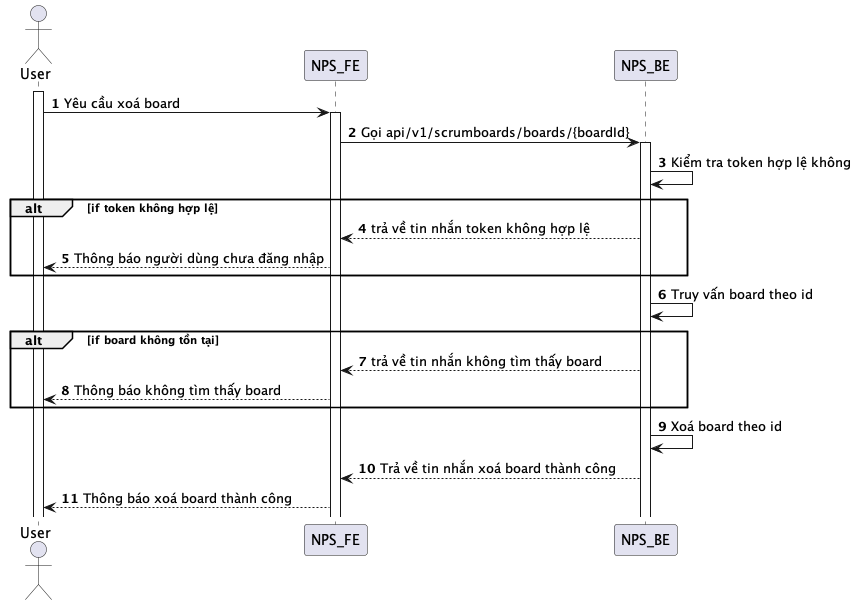

The diagram above was rendered by PlantUML. Its source (embedded in the PNG):
@startuml
autonumber
actor User
activate User
User -> NPS_FE: Yêu cầu xoá board
activate NPS_FE
NPS_FE -> NPS_BE: Gọi api/v1/scrumboards/boards/{boardId}
activate NPS_BE
NPS_BE -> NPS_BE: Kiểm tra token hợp lệ không
alt if token không hợp lệ
NPS_BE --> NPS_FE: trả về tin nhắn token không hợp lệ
NPS_FE --> User: Thông báo người dùng chưa đăng nhập
end
NPS_BE -> NPS_BE: Truy vấn board theo id
alt if board không tồn tại
NPS_BE --> NPS_FE: trả về tin nhắn không tìm thấy board
NPS_FE --> User: Thông báo không tìm thấy board
end
NPS_BE -> NPS_BE: Xoá board theo id
NPS_BE --> NPS_FE: Trả về tin nhắn xoá board thành công
NPS_FE --> User: Thông báo xoá board thành công
@enduml